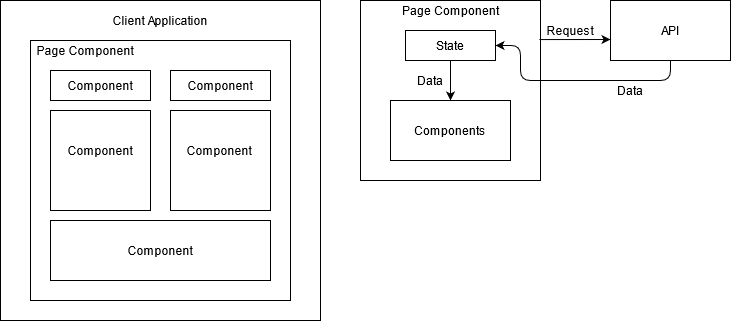

The diagram above was exported from draw.io. Its source (the exported page's mxGraphModel, read from the mxfile embedded in the PNG):
<mxGraphModel dx="868" dy="440" grid="1" gridSize="10" guides="1" tooltips="1" connect="1" arrows="1" fold="1" page="1" pageScale="1" pageWidth="827" pageHeight="1169" math="0" shadow="0">
  <root>
    <mxCell id="0" />
    <mxCell id="1" parent="0" />
    <mxCell id="kXKq23Fksr4uP_c49Rna-1" value="" style="whiteSpace=wrap;html=1;aspect=fixed;" vertex="1" parent="1">
      <mxGeometry x="160" y="40" width="320" height="320" as="geometry" />
    </mxCell>
    <mxCell id="kXKq23Fksr4uP_c49Rna-2" value="Client Application" style="text;html=1;strokeColor=none;fillColor=none;align=center;verticalAlign=middle;whiteSpace=wrap;rounded=0;" vertex="1" parent="1">
      <mxGeometry x="240" y="50" width="160" height="20" as="geometry" />
    </mxCell>
    <mxCell id="kXKq23Fksr4uP_c49Rna-3" value="" style="whiteSpace=wrap;html=1;aspect=fixed;" vertex="1" parent="1">
      <mxGeometry x="190" y="80" width="260" height="260" as="geometry" />
    </mxCell>
    <mxCell id="kXKq23Fksr4uP_c49Rna-4" value="Page Component" style="text;html=1;strokeColor=none;fillColor=none;align=center;verticalAlign=middle;whiteSpace=wrap;rounded=0;" vertex="1" parent="1">
      <mxGeometry x="190" y="80" width="110" height="20" as="geometry" />
    </mxCell>
    <mxCell id="kXKq23Fksr4uP_c49Rna-6" value="" style="rounded=0;whiteSpace=wrap;html=1;" vertex="1" parent="1">
      <mxGeometry x="210" y="110" width="100" height="30" as="geometry" />
    </mxCell>
    <mxCell id="kXKq23Fksr4uP_c49Rna-7" value="" style="rounded=0;whiteSpace=wrap;html=1;" vertex="1" parent="1">
      <mxGeometry x="330" y="110" width="100" height="30" as="geometry" />
    </mxCell>
    <mxCell id="kXKq23Fksr4uP_c49Rna-8" value="" style="whiteSpace=wrap;html=1;aspect=fixed;" vertex="1" parent="1">
      <mxGeometry x="210" y="150" width="100" height="100" as="geometry" />
    </mxCell>
    <mxCell id="kXKq23Fksr4uP_c49Rna-9" value="" style="whiteSpace=wrap;html=1;aspect=fixed;" vertex="1" parent="1">
      <mxGeometry x="330" y="150" width="100" height="100" as="geometry" />
    </mxCell>
    <mxCell id="kXKq23Fksr4uP_c49Rna-10" value="" style="rounded=0;whiteSpace=wrap;html=1;" vertex="1" parent="1">
      <mxGeometry x="210" y="260" width="220" height="60" as="geometry" />
    </mxCell>
    <mxCell id="kXKq23Fksr4uP_c49Rna-11" value="Component" style="text;html=1;strokeColor=none;fillColor=none;align=center;verticalAlign=middle;whiteSpace=wrap;rounded=0;" vertex="1" parent="1">
      <mxGeometry x="225" y="115" width="70" height="20" as="geometry" />
    </mxCell>
    <mxCell id="kXKq23Fksr4uP_c49Rna-14" value="Component" style="text;html=1;strokeColor=none;fillColor=none;align=center;verticalAlign=middle;whiteSpace=wrap;rounded=0;" vertex="1" parent="1">
      <mxGeometry x="345" y="115" width="70" height="20" as="geometry" />
    </mxCell>
    <mxCell id="kXKq23Fksr4uP_c49Rna-15" value="Component" style="text;html=1;strokeColor=none;fillColor=none;align=center;verticalAlign=middle;whiteSpace=wrap;rounded=0;" vertex="1" parent="1">
      <mxGeometry x="225" y="180" width="70" height="20" as="geometry" />
    </mxCell>
    <mxCell id="kXKq23Fksr4uP_c49Rna-16" value="Component" style="text;html=1;strokeColor=none;fillColor=none;align=center;verticalAlign=middle;whiteSpace=wrap;rounded=0;" vertex="1" parent="1">
      <mxGeometry x="344" y="180" width="70" height="20" as="geometry" />
    </mxCell>
    <mxCell id="kXKq23Fksr4uP_c49Rna-17" value="Component" style="text;html=1;strokeColor=none;fillColor=none;align=center;verticalAlign=middle;whiteSpace=wrap;rounded=0;" vertex="1" parent="1">
      <mxGeometry x="285" y="280" width="70" height="20" as="geometry" />
    </mxCell>
    <mxCell id="kXKq23Fksr4uP_c49Rna-48" value="" style="whiteSpace=wrap;html=1;aspect=fixed;" vertex="1" parent="1">
      <mxGeometry x="520" y="40" width="180" height="180" as="geometry" />
    </mxCell>
    <mxCell id="kXKq23Fksr4uP_c49Rna-49" value="Page Component" style="text;html=1;strokeColor=none;fillColor=none;align=center;verticalAlign=middle;whiteSpace=wrap;rounded=0;" vertex="1" parent="1">
      <mxGeometry x="552.5" y="40" width="115" height="20" as="geometry" />
    </mxCell>
    <mxCell id="kXKq23Fksr4uP_c49Rna-51" value="API " style="rounded=0;whiteSpace=wrap;html=1;" vertex="1" parent="1">
      <mxGeometry x="770" y="40" width="120" height="60" as="geometry" />
    </mxCell>
    <mxCell id="kXKq23Fksr4uP_c49Rna-57" value="Components" style="rounded=0;whiteSpace=wrap;html=1;" vertex="1" parent="1">
      <mxGeometry x="550" y="140" width="120" height="60" as="geometry" />
    </mxCell>
    <mxCell id="kXKq23Fksr4uP_c49Rna-58" value="State" style="rounded=0;whiteSpace=wrap;html=1;" vertex="1" parent="1">
      <mxGeometry x="565" y="70" width="90" height="30" as="geometry" />
    </mxCell>
    <mxCell id="kXKq23Fksr4uP_c49Rna-63" value="" style="endArrow=classic;html=1;exitX=0.5;exitY=1;exitDx=0;exitDy=0;entryX=0.5;entryY=0;entryDx=0;entryDy=0;" edge="1" parent="1" source="kXKq23Fksr4uP_c49Rna-58" target="kXKq23Fksr4uP_c49Rna-57">
      <mxGeometry width="50" height="50" relative="1" as="geometry">
        <mxPoint x="810" y="110" as="sourcePoint" />
        <mxPoint x="860" y="60" as="targetPoint" />
      </mxGeometry>
    </mxCell>
    <mxCell id="kXKq23Fksr4uP_c49Rna-64" value="" style="endArrow=classic;html=1;exitX=0.994;exitY=0.217;exitDx=0;exitDy=0;exitPerimeter=0;entryX=0;entryY=0.65;entryDx=0;entryDy=0;entryPerimeter=0;" edge="1" parent="1" source="kXKq23Fksr4uP_c49Rna-48" target="kXKq23Fksr4uP_c49Rna-51">
      <mxGeometry width="50" height="50" relative="1" as="geometry">
        <mxPoint x="740" y="110" as="sourcePoint" />
        <mxPoint x="790" y="60" as="targetPoint" />
      </mxGeometry>
    </mxCell>
    <mxCell id="kXKq23Fksr4uP_c49Rna-65" value="" style="endArrow=classic;html=1;entryX=1;entryY=0.5;entryDx=0;entryDy=0;exitX=0.5;exitY=1;exitDx=0;exitDy=0;" edge="1" parent="1" source="kXKq23Fksr4uP_c49Rna-51" target="kXKq23Fksr4uP_c49Rna-58">
      <mxGeometry width="50" height="50" relative="1" as="geometry">
        <mxPoint x="740" y="110" as="sourcePoint" />
        <mxPoint x="790" y="60" as="targetPoint" />
        <Array as="points">
          <mxPoint x="830" y="120" />
          <mxPoint x="680" y="120" />
          <mxPoint x="680" y="85" />
        </Array>
      </mxGeometry>
    </mxCell>
    <mxCell id="kXKq23Fksr4uP_c49Rna-66" value="Request" style="text;html=1;strokeColor=none;fillColor=none;align=center;verticalAlign=middle;whiteSpace=wrap;rounded=0;" vertex="1" parent="1">
      <mxGeometry x="710" y="60" width="40" height="20" as="geometry" />
    </mxCell>
    <mxCell id="kXKq23Fksr4uP_c49Rna-67" value="Data" style="text;html=1;strokeColor=none;fillColor=none;align=center;verticalAlign=middle;whiteSpace=wrap;rounded=0;" vertex="1" parent="1">
      <mxGeometry x="770" y="120" width="40" height="20" as="geometry" />
    </mxCell>
    <mxCell id="kXKq23Fksr4uP_c49Rna-69" value="Data" style="text;html=1;strokeColor=none;fillColor=none;align=center;verticalAlign=middle;whiteSpace=wrap;rounded=0;" vertex="1" parent="1">
      <mxGeometry x="570" y="110" width="40" height="20" as="geometry" />
    </mxCell>
  </root>
</mxGraphModel>